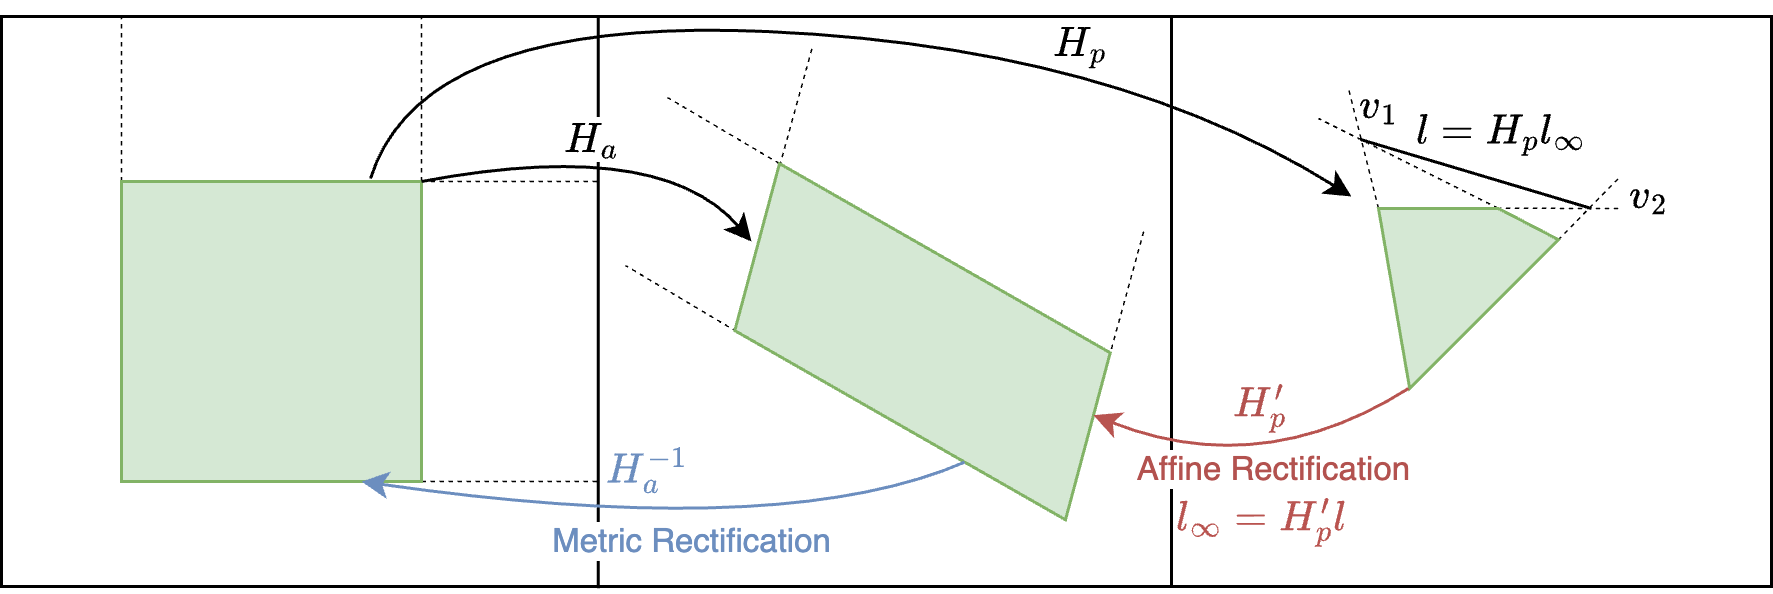

The diagram above was exported from draw.io. Its source (the exported page's mxGraphModel, read from the mxfile embedded in the PNG):
<mxGraphModel dx="615" dy="384" grid="1" gridSize="10" guides="1" tooltips="1" connect="1" arrows="1" fold="1" page="1" pageScale="1" pageWidth="827" pageHeight="1169" math="1" shadow="0">
  <root>
    <mxCell id="I67EwZ-s72BL6mTcNC8L-0" />
    <mxCell id="I67EwZ-s72BL6mTcNC8L-1" parent="I67EwZ-s72BL6mTcNC8L-0" />
    <mxCell id="I67EwZ-s72BL6mTcNC8L-2" value="" style="rounded=0;whiteSpace=wrap;html=1;" vertex="1" parent="I67EwZ-s72BL6mTcNC8L-1">
      <mxGeometry x="10" y="15" width="590" height="190" as="geometry" />
    </mxCell>
    <mxCell id="I67EwZ-s72BL6mTcNC8L-3" value="" style="endArrow=none;html=1;rounded=0;entryX=0.349;entryY=0.001;entryDx=0;entryDy=0;entryPerimeter=0;exitX=0.349;exitY=1.003;exitDx=0;exitDy=0;exitPerimeter=0;" edge="1" parent="I67EwZ-s72BL6mTcNC8L-1">
      <mxGeometry width="50" height="50" relative="1" as="geometry">
        <mxPoint x="208.90999999999997" y="205.56999999999994" as="sourcePoint" />
        <mxPoint x="208.90999999999997" y="15.190000000000055" as="targetPoint" />
      </mxGeometry>
    </mxCell>
    <mxCell id="I67EwZ-s72BL6mTcNC8L-4" value="" style="endArrow=none;html=1;rounded=0;entryX=0.349;entryY=0.001;entryDx=0;entryDy=0;entryPerimeter=0;exitX=0.349;exitY=1.003;exitDx=0;exitDy=0;exitPerimeter=0;" edge="1" parent="I67EwZ-s72BL6mTcNC8L-1">
      <mxGeometry width="50" height="50" relative="1" as="geometry">
        <mxPoint x="400" y="205.18999999999994" as="sourcePoint" />
        <mxPoint x="400" y="14.81000000000006" as="targetPoint" />
      </mxGeometry>
    </mxCell>
    <mxCell id="I67EwZ-s72BL6mTcNC8L-5" value="Plane 1" parent="I67EwZ-s72BL6mTcNC8L-0" />
    <mxCell id="I67EwZ-s72BL6mTcNC8L-6" value="" style="endArrow=none;dashed=1;html=1;strokeWidth=0.5;rounded=0;exitX=1;exitY=0;exitDx=0;exitDy=0;" edge="1" parent="I67EwZ-s72BL6mTcNC8L-5">
      <mxGeometry width="50" height="50" relative="1" as="geometry">
        <mxPoint x="150" y="70" as="sourcePoint" />
        <mxPoint x="150" y="15" as="targetPoint" />
      </mxGeometry>
    </mxCell>
    <mxCell id="I67EwZ-s72BL6mTcNC8L-7" value="" style="endArrow=none;dashed=1;html=1;strokeWidth=0.5;rounded=0;exitX=1;exitY=0;exitDx=0;exitDy=0;entryX=0.356;entryY=0.342;entryDx=0;entryDy=0;entryPerimeter=0;" edge="1" parent="I67EwZ-s72BL6mTcNC8L-5">
      <mxGeometry width="50" height="50" relative="1" as="geometry">
        <mxPoint x="150" y="70.01999999999998" as="sourcePoint" />
        <mxPoint x="210.04000000000008" y="69.99999999999989" as="targetPoint" />
      </mxGeometry>
    </mxCell>
    <mxCell id="I67EwZ-s72BL6mTcNC8L-8" value="" style="endArrow=none;dashed=1;html=1;strokeWidth=0.5;rounded=0;exitX=1;exitY=0;exitDx=0;exitDy=0;entryX=0.356;entryY=0.342;entryDx=0;entryDy=0;entryPerimeter=0;" edge="1" parent="I67EwZ-s72BL6mTcNC8L-5">
      <mxGeometry width="50" height="50" relative="1" as="geometry">
        <mxPoint x="150" y="170.01999999999998" as="sourcePoint" />
        <mxPoint x="210.04000000000008" y="169.9999999999999" as="targetPoint" />
      </mxGeometry>
    </mxCell>
    <mxCell id="I67EwZ-s72BL6mTcNC8L-9" value="" style="endArrow=none;dashed=1;html=1;strokeWidth=0.5;rounded=0;exitX=1;exitY=0;exitDx=0;exitDy=0;" edge="1" parent="I67EwZ-s72BL6mTcNC8L-5">
      <mxGeometry width="50" height="50" relative="1" as="geometry">
        <mxPoint x="50" y="70" as="sourcePoint" />
        <mxPoint x="50" y="15" as="targetPoint" />
      </mxGeometry>
    </mxCell>
    <mxCell id="I67EwZ-s72BL6mTcNC8L-10" value="" style="whiteSpace=wrap;html=1;aspect=fixed;fillColor=#d5e8d4;strokeColor=#82b366;" vertex="1" parent="I67EwZ-s72BL6mTcNC8L-5">
      <mxGeometry x="50" y="70" width="100" height="100" as="geometry" />
    </mxCell>
    <mxCell id="I67EwZ-s72BL6mTcNC8L-11" value="Plane 2" parent="I67EwZ-s72BL6mTcNC8L-0" />
    <mxCell id="I67EwZ-s72BL6mTcNC8L-12" value="" style="endArrow=none;dashed=1;html=1;strokeWidth=0.5;rounded=0;" edge="1" parent="I67EwZ-s72BL6mTcNC8L-11">
      <mxGeometry width="50" height="50" relative="1" as="geometry">
        <mxPoint x="469" y="79" as="sourcePoint" />
        <mxPoint x="459" y="39" as="targetPoint" />
      </mxGeometry>
    </mxCell>
    <mxCell id="I67EwZ-s72BL6mTcNC8L-13" value="" style="endArrow=none;dashed=1;html=1;strokeWidth=0.5;rounded=0;exitX=0.499;exitY=0.249;exitDx=0;exitDy=0;exitPerimeter=0;" edge="1" parent="I67EwZ-s72BL6mTcNC8L-11">
      <mxGeometry width="50" height="50" relative="1" as="geometry">
        <mxPoint x="508.9200000000001" y="78.92000000000007" as="sourcePoint" />
        <mxPoint x="449" y="49" as="targetPoint" />
      </mxGeometry>
    </mxCell>
    <mxCell id="I67EwZ-s72BL6mTcNC8L-14" value="" style="endArrow=none;dashed=1;html=1;strokeWidth=0.5;rounded=0;exitX=0.493;exitY=0.249;exitDx=0;exitDy=0;exitPerimeter=0;" edge="1" parent="I67EwZ-s72BL6mTcNC8L-11">
      <mxGeometry width="50" height="50" relative="1" as="geometry">
        <mxPoint x="508.44000000000005" y="78.92000000000007" as="sourcePoint" />
        <mxPoint x="549" y="79" as="targetPoint" />
      </mxGeometry>
    </mxCell>
    <mxCell id="I67EwZ-s72BL6mTcNC8L-15" value="" style="endArrow=none;dashed=1;html=1;strokeWidth=0.5;rounded=0;exitX=0.748;exitY=0.381;exitDx=0;exitDy=0;exitPerimeter=0;" edge="1" parent="I67EwZ-s72BL6mTcNC8L-11">
      <mxGeometry width="50" height="50" relative="1" as="geometry">
        <mxPoint x="528.84" y="89.48000000000002" as="sourcePoint" />
        <mxPoint x="549" y="69" as="targetPoint" />
      </mxGeometry>
    </mxCell>
    <mxCell id="I67EwZ-s72BL6mTcNC8L-16" value="" style="verticalLabelPosition=bottom;verticalAlign=top;html=1;shape=mxgraph.basic.polygon;polyCoords=[[0,0.25],[0.5,0.25],[0.5,0.25],[0.75,0.38],[0.13,1],[0.13,1],[0.13,1],[0,0.25]];polyline=0;fillColor=#d5e8d4;strokeColor=#82b366;" vertex="1" parent="I67EwZ-s72BL6mTcNC8L-11">
      <mxGeometry x="469" y="59" width="80" height="80" as="geometry" />
    </mxCell>
    <mxCell id="I67EwZ-s72BL6mTcNC8L-17" value="Plane 3" parent="I67EwZ-s72BL6mTcNC8L-0" />
    <mxCell id="I67EwZ-s72BL6mTcNC8L-18" value="" style="endArrow=none;dashed=1;html=1;strokeWidth=0.5;rounded=0;exitX=1;exitY=0;exitDx=0;exitDy=0;" edge="1" parent="I67EwZ-s72BL6mTcNC8L-17">
      <mxGeometry width="50" height="50" relative="1" as="geometry">
        <mxPoint x="269.33901129546473" y="64.04184844769713" as="sourcePoint" />
        <mxPoint x="232" y="42" as="targetPoint" />
      </mxGeometry>
    </mxCell>
    <mxCell id="I67EwZ-s72BL6mTcNC8L-19" value="" style="endArrow=none;dashed=1;html=1;strokeWidth=0.5;rounded=0;exitX=1;exitY=0;exitDx=0;exitDy=0;" edge="1" parent="I67EwZ-s72BL6mTcNC8L-17">
      <mxGeometry width="50" height="50" relative="1" as="geometry">
        <mxPoint x="255" y="120" as="sourcePoint" />
        <mxPoint x="218" y="98" as="targetPoint" />
      </mxGeometry>
    </mxCell>
    <mxCell id="I67EwZ-s72BL6mTcNC8L-20" value="" style="endArrow=none;dashed=1;html=1;strokeWidth=0.5;rounded=0;entryX=1;entryY=0;entryDx=0;entryDy=0;exitX=0.375;exitY=-0.003;exitDx=0;exitDy=0;exitPerimeter=0;" edge="1" parent="I67EwZ-s72BL6mTcNC8L-17">
      <mxGeometry width="50" height="50" relative="1" as="geometry">
        <mxPoint x="265.42459293404295" y="79.2798272402415" as="sourcePoint" />
        <mxPoint x="280.33901129546473" y="25.041848447697134" as="targetPoint" />
      </mxGeometry>
    </mxCell>
    <mxCell id="I67EwZ-s72BL6mTcNC8L-21" value="" style="endArrow=none;dashed=1;html=1;strokeWidth=0.5;rounded=0;entryX=1;entryY=0;entryDx=0;entryDy=0;exitX=0.375;exitY=-0.003;exitDx=0;exitDy=0;exitPerimeter=0;" edge="1" parent="I67EwZ-s72BL6mTcNC8L-17">
      <mxGeometry width="50" height="50" relative="1" as="geometry">
        <mxPoint x="376.004592934043" y="140.23982724024148" as="sourcePoint" />
        <mxPoint x="390.91901129546477" y="86.00184844769711" as="targetPoint" />
      </mxGeometry>
    </mxCell>
    <mxCell id="I67EwZ-s72BL6mTcNC8L-22" value="" style="shape=parallelogram;perimeter=parallelogramPerimeter;whiteSpace=wrap;html=1;fixedSize=1;fillColor=#d5e8d4;strokeColor=#82b366;rotation=-75;size=32.38000000000011;" vertex="1" parent="I67EwZ-s72BL6mTcNC8L-17">
      <mxGeometry x="272" y="62" width="90" height="122.8" as="geometry" />
    </mxCell>
    <mxCell id="I67EwZ-s72BL6mTcNC8L-23" value="Transformations" parent="I67EwZ-s72BL6mTcNC8L-0" />
    <mxCell id="I67EwZ-s72BL6mTcNC8L-25" value="&lt;svg style=&quot;vertical-align: -0.65ex;&quot; xmlns:xlink=&quot;http://www.w3.org/1999/xlink&quot; viewBox=&quot;0 -683 1269.7 970.2&quot; role=&quot;img&quot; height=&quot;2.195ex&quot; width=&quot;2.873ex&quot; xmlns=&quot;http://www.w3.org/2000/svg&quot;&gt;&lt;defs&gt;&lt;path d=&quot;M228 637Q194 637 192 641Q191 643 191 649Q191 673 202 682Q204 683 219 683Q260 681 355 681Q389 681 418 681T463 682T483 682Q499 682 499 672Q499 670 497 658Q492 641 487 638H485Q483 638 480 638T473 638T464 637T455 637Q416 636 405 634T387 623Q384 619 355 500Q348 474 340 442T328 395L324 380Q324 378 469 378H614L615 381Q615 384 646 504Q674 619 674 627T617 637Q594 637 587 639T580 648Q580 650 582 660Q586 677 588 679T604 682Q609 682 646 681T740 680Q802 680 835 681T871 682Q888 682 888 672Q888 645 876 638H874Q872 638 869 638T862 638T853 637T844 637Q805 636 794 634T776 623Q773 618 704 340T634 58Q634 51 638 51Q646 48 692 46H723Q729 38 729 37T726 19Q722 6 716 0H701Q664 2 567 2Q533 2 504 2T458 2T437 1Q420 1 420 10Q420 15 423 24Q428 43 433 45Q437 46 448 46H454Q481 46 514 49Q520 50 522 50T528 55T534 64T540 82T547 110T558 153Q565 181 569 198Q602 330 602 331T457 332H312L279 197Q245 63 245 58Q245 51 253 49T303 46H334Q340 38 340 37T337 19Q333 6 327 0H312Q275 2 178 2Q144 2 115 2T69 2T48 1Q31 1 31 10Q31 12 34 24Q39 43 44 45Q48 46 59 46H65Q92 46 125 49Q139 52 144 61Q147 65 216 339T285 628Q285 635 228 637Z&quot; id=&quot;MJX-1-TEX-I-1D43B&quot;&gt;&lt;/path&gt;&lt;path d=&quot;M23 287Q24 290 25 295T30 317T40 348T55 381T75 411T101 433T134 442Q209 442 230 378L240 387Q302 442 358 442Q423 442 460 395T497 281Q497 173 421 82T249 -10Q227 -10 210 -4Q199 1 187 11T168 28L161 36Q160 35 139 -51T118 -138Q118 -144 126 -145T163 -148H188Q194 -155 194 -157T191 -175Q188 -187 185 -190T172 -194Q170 -194 161 -194T127 -193T65 -192Q-5 -192 -24 -194H-32Q-39 -187 -39 -183Q-37 -156 -26 -148H-6Q28 -147 33 -136Q36 -130 94 103T155 350Q156 355 156 364Q156 405 131 405Q109 405 94 377T71 316T59 280Q57 278 43 278H29Q23 284 23 287ZM178 102Q200 26 252 26Q282 26 310 49T356 107Q374 141 392 215T411 325V331Q411 405 350 405Q339 405 328 402T306 393T286 380T269 365T254 350T243 336T235 326L232 322Q232 321 229 308T218 264T204 212Q178 106 178 102Z&quot; id=&quot;MJX-1-TEX-I-1D45D&quot;&gt;&lt;/path&gt;&lt;/defs&gt;&lt;g transform=&quot;scale(1,-1)&quot; stroke-width=&quot;0&quot; fill=&quot;currentColor&quot; stroke=&quot;currentColor&quot;&gt;&lt;g data-mml-node=&quot;math&quot;&gt;&lt;g data-mml-node=&quot;msub&quot;&gt;&lt;g data-mml-node=&quot;mi&quot;&gt;&lt;use xlink:href=&quot;#MJX-1-TEX-I-1D43B&quot; data-c=&quot;1D43B&quot;&gt;&lt;/use&gt;&lt;/g&gt;&lt;g transform=&quot;translate(864,-150) scale(0.707)&quot; data-mml-node=&quot;mi&quot;&gt;&lt;use xlink:href=&quot;#MJX-1-TEX-I-1D45D&quot; data-c=&quot;1D45D&quot;&gt;&lt;/use&gt;&lt;/g&gt;&lt;/g&gt;&lt;/g&gt;&lt;/g&gt;&lt;/svg&gt;" style="text;html=1;align=center;verticalAlign=middle;whiteSpace=wrap;rounded=0;" vertex="1" parent="I67EwZ-s72BL6mTcNC8L-23">
      <mxGeometry x="339.9999999999999" y="10" width="60" height="30" as="geometry" />
    </mxCell>
    <mxCell id="I67EwZ-s72BL6mTcNC8L-26" value="\(H_a\)" style="text;html=1;align=center;verticalAlign=middle;whiteSpace=wrap;rounded=0;labelBackgroundColor=default;" vertex="1" parent="I67EwZ-s72BL6mTcNC8L-23">
      <mxGeometry x="177" y="41" width="60" height="30" as="geometry" />
    </mxCell>
    <mxCell id="I67EwZ-s72BL6mTcNC8L-27" value="" style="curved=1;endArrow=classic;html=1;rounded=0;exitX=0.825;exitY=-0.012;exitDx=0;exitDy=0;exitPerimeter=0;" edge="1" parent="I67EwZ-s72BL6mTcNC8L-23">
      <mxGeometry width="50" height="50" relative="1" as="geometry">
        <mxPoint x="133" y="69" as="sourcePoint" />
        <mxPoint x="460" y="75" as="targetPoint" />
        <Array as="points">
          <mxPoint x="150" y="15" />
          <mxPoint x="380" y="25" />
        </Array>
      </mxGeometry>
    </mxCell>
    <mxCell id="NZAKfNGnzYTVUyOi3qpx-3" value="" style="curved=1;endArrow=classic;html=1;rounded=0;exitX=1;exitY=0;exitDx=0;exitDy=0;" edge="1" parent="I67EwZ-s72BL6mTcNC8L-23">
      <mxGeometry width="50" height="50" relative="1" as="geometry">
        <mxPoint x="150" y="70" as="sourcePoint" />
        <mxPoint x="260" y="90" as="targetPoint" />
        <Array as="points">
          <mxPoint x="230" y="55" />
        </Array>
      </mxGeometry>
    </mxCell>
    <mxCell id="I67EwZ-s72BL6mTcNC8L-28" value="infinity line" parent="I67EwZ-s72BL6mTcNC8L-0" />
    <mxCell id="I67EwZ-s72BL6mTcNC8L-29" value="" style="endArrow=none;html=1;rounded=0;" edge="1" parent="I67EwZ-s72BL6mTcNC8L-28">
      <mxGeometry width="50" height="50" relative="1" as="geometry">
        <mxPoint x="463" y="56" as="sourcePoint" />
        <mxPoint x="540" y="79" as="targetPoint" />
      </mxGeometry>
    </mxCell>
    <mxCell id="I67EwZ-s72BL6mTcNC8L-30" value="\(v_1\)" style="text;html=1;align=center;verticalAlign=middle;whiteSpace=wrap;rounded=0;" vertex="1" parent="I67EwZ-s72BL6mTcNC8L-28">
      <mxGeometry x="440" y="30" width="60" height="30" as="geometry" />
    </mxCell>
    <mxCell id="I67EwZ-s72BL6mTcNC8L-31" value="\(v_2\)" style="text;html=1;align=center;verticalAlign=middle;whiteSpace=wrap;rounded=0;" vertex="1" parent="I67EwZ-s72BL6mTcNC8L-28">
      <mxGeometry x="530" y="60" width="60" height="30" as="geometry" />
    </mxCell>
    <mxCell id="I67EwZ-s72BL6mTcNC8L-32" value="\(l=H_p l_{\infty}\)" style="text;html=1;align=center;verticalAlign=middle;whiteSpace=wrap;rounded=0;" vertex="1" parent="I67EwZ-s72BL6mTcNC8L-28">
      <mxGeometry x="480" y="39" width="60" height="30" as="geometry" />
    </mxCell>
    <mxCell id="I67EwZ-s72BL6mTcNC8L-33" value="Rectifications" parent="I67EwZ-s72BL6mTcNC8L-0" />
    <mxCell id="I67EwZ-s72BL6mTcNC8L-34" value="\(H_a^{-1}\)" style="text;html=1;align=center;verticalAlign=middle;whiteSpace=wrap;rounded=0;fontColor=light-dark(#6c8ebf, #ededed);labelBackgroundColor=default;" vertex="1" parent="I67EwZ-s72BL6mTcNC8L-33">
      <mxGeometry x="196" y="151" width="60" height="30" as="geometry" />
    </mxCell>
    <mxCell id="I67EwZ-s72BL6mTcNC8L-35" value="" style="curved=1;endArrow=none;html=1;rounded=0;entryX=0;entryY=0.75;entryDx=0;entryDy=0;startArrow=classic;startFill=1;fillColor=#dae8fc;strokeColor=#6c8ebf;" edge="1" parent="I67EwZ-s72BL6mTcNC8L-33" target="I67EwZ-s72BL6mTcNC8L-22">
      <mxGeometry width="50" height="50" relative="1" as="geometry">
        <mxPoint x="130" y="170" as="sourcePoint" />
        <mxPoint x="487" y="200" as="targetPoint" />
        <Array as="points">
          <mxPoint x="270" y="190" />
        </Array>
      </mxGeometry>
    </mxCell>
    <mxCell id="I67EwZ-s72BL6mTcNC8L-36" value="&lt;span&gt;&lt;font style=&quot;color: light-dark(rgb(108, 142, 191), rgb(154, 101, 0));&quot;&gt;Metric Rectification&lt;/font&gt;&lt;/span&gt;" style="edgeLabel;resizable=0;html=1;;align=center;verticalAlign=middle;" connectable="0" vertex="1" parent="I67EwZ-s72BL6mTcNC8L-33">
      <mxGeometry x="240.0041054031151" y="190.0012329212435" as="geometry" />
    </mxCell>
    <mxCell id="I67EwZ-s72BL6mTcNC8L-37" value="&lt;font style=&quot;color: light-dark(rgb(179, 82, 79), rgb(237, 237, 237));&quot;&gt;Affine Rectification&lt;/font&gt;" style="edgeLabel;resizable=0;html=1;;align=center;verticalAlign=middle;" connectable="0" vertex="1" parent="I67EwZ-s72BL6mTcNC8L-33">
      <mxGeometry x="434.00072692372333" y="165.99818897589108" as="geometry" />
    </mxCell>
    <mxCell id="I67EwZ-s72BL6mTcNC8L-38" value="\(H_p'\)" style="text;html=1;align=center;verticalAlign=middle;whiteSpace=wrap;rounded=0;fontColor=light-dark(#b3524f, #ededed);labelBackgroundColor=default;" vertex="1" parent="I67EwZ-s72BL6mTcNC8L-33">
      <mxGeometry x="400" y="130" width="60" height="30" as="geometry" />
    </mxCell>
    <mxCell id="I67EwZ-s72BL6mTcNC8L-40" value="\(l_{\infty}=H_p'l \)" style="text;html=1;align=center;verticalAlign=middle;whiteSpace=wrap;rounded=0;fontColor=light-dark(#b95450, #ededed);labelBackgroundColor=default;" vertex="1" parent="I67EwZ-s72BL6mTcNC8L-33">
      <mxGeometry x="400" y="168" width="60" height="30" as="geometry" />
    </mxCell>
    <mxCell id="NZAKfNGnzYTVUyOi3qpx-4" value="" style="curved=1;endArrow=none;html=1;rounded=0;exitX=0.401;exitY=1;exitDx=0;exitDy=0;entryX=0.125;entryY=1;entryDx=0;entryDy=0;fillColor=#f8cecc;strokeColor=#b85450;entryPerimeter=0;startArrow=classic;startFill=1;exitPerimeter=0;" edge="1" parent="I67EwZ-s72BL6mTcNC8L-33" source="I67EwZ-s72BL6mTcNC8L-22">
      <mxGeometry width="50" height="50" relative="1" as="geometry">
        <mxPoint x="370" y="161" as="sourcePoint" />
        <mxPoint x="479" y="139" as="targetPoint" />
        <Array as="points">
          <mxPoint x="430" y="170" />
        </Array>
      </mxGeometry>
    </mxCell>
  </root>
</mxGraphModel>